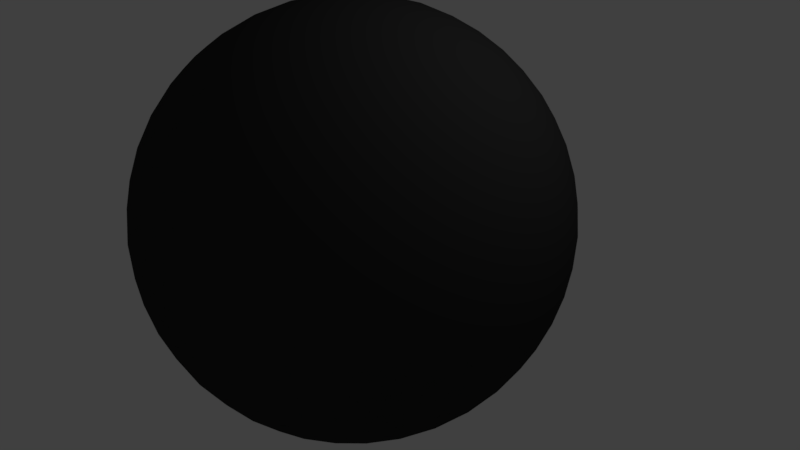 # Source: BowlingBall.blend  (saved by Blender 2.78.0; exported with 4.5.12 LTS)
import bpy
from mathutils import Matrix  # noqa: F401  (used for matrix-valued properties, if any)

bpy.ops.wm.read_factory_settings(use_empty=True)
scene = bpy.context.scene
scene.name = 'Scene'

# ---- collections
col_collection_1 = bpy.data.collections.new('Collection 1'); scene.collection.children.link(col_collection_1)

# ---- materials (node trees are filled in below, after node groups)
mat_bowling_ball = bpy.data.materials.new('Bowling Ball')
mat_bowling_ball.alpha_threshold = 0.0
mat_bowling_ball.use_transparent_shadow = False
mat_bowling_ball.diffuse_color = (0.0331, 0.0331, 0.0331, 1.0)
mat_bowling_ball.roughness = 0.5

# ---- material node trees

# ---- world
world_world = bpy.data.worlds.new('World'); scene.world = world_world
world_world.color = (0.05088, 0.05088, 0.05088)
world_world.use_sun_shadow = False
world_world.sun_shadow_jitter_overblur = 0.0
world_world.cycles.sampling_method = 'MANUAL'

# ---- cameras
cam_camera = bpy.data.cameras.new('Camera')
cam_camera.clip_end = 100.0
cam_camera.lens = 35.0
cam_camera.sensor_width = 32.0
cam_camera.sensor_height = 18.0
cam_camera.ortho_scale = 7.314
cam_camera.dof.focus_distance = 0.0
cam_camera.dof.aperture_fstop = 128.0

# ---- lights
light_lamp = bpy.data.lights.new('Lamp', 'POINT')
light_lamp.transmission_factor = 0.0
light_lamp.cutoff_distance = 30.0
light_lamp.energy = 100.0
light_lamp.shadow_buffer_clip_start = 1.001
light_lamp.shadow_soft_size = 0.1
light_lamp.shadow_maximum_resolution = 0.006
light_lamp.use_absolute_resolution = True

# ---- meshes
me_icosphere_001 = bpy.data.meshes.new('Icosphere.001')
me_icosphere_001.from_pydata([(0.1512, -1.184, 0.3701), (0.4729, -0.6815, -0.4955), (1.027, -0.6034, 0.3945), (0.3494, -0.5663, 1.197), (-0.6239, -0.6214, 0.8036), (-0.5476, -0.6926, -0.2427), (0.87, 0.2472, -0.2032), (0.7937, 0.3184, 0.843), (-0.2269, 0.3073, 1.096), (-0.7813, 0.2292, 0.2059), (-0.1034, 0.1921, -0.597), (0.09483, 0.8101, 0.2302), (0.9707, -0.7086, 0.3975), (0.8927, -0.8178, 0.3993), (0.7919, -0.9238, 0.3991), (0.6711, -1.018, 0.3967), (0.5375, -1.093, 0.3921), (0.4007, -1.144, 0.3856), (0.2699, -1.173, 0.378), (0.196, -1.184, 0.2594), (0.245, -1.166, 0.1357), (0.2959, -1.127, 0.004322), (0.3453, -1.064, -0.1264), (0.3894, -0.9805, -0.2471), (0.4257, -0.8836, -0.3504), (0.4533, -0.7815, -0.4331), (0.5701, -0.704, -0.4298), (0.6717, -0.7205, -0.3436), (0.7711, -0.7275, -0.2365), (0.8602, -0.7224, -0.1121), (0.9321, -0.7048, 0.022), (0.983, -0.6766, 0.1562), (1.014, -0.6415, 0.2821), (-0.4562, -0.7248, -0.3125), (-0.3437, -0.7518, -0.3805), (-0.2115, -0.7696, -0.4406), (-0.0655, -0.7749, -0.4866), (0.08491, -0.7663, -0.5141), (0.2295, -0.7455, -0.5225), (0.3602, -0.7159, -0.5148), (0.05992, -1.185, 0.2931), (-0.04154, -1.169, 0.2067), (-0.1487, -1.131, 0.1145), (-0.2546, -1.07, 0.02223), (-0.3517, -0.9886, -0.0635), (-0.434, -0.8929, -0.1374), (-0.4991, -0.7918, -0.1971), (0.3381, -0.6739, 1.147), (0.3217, -0.7865, 1.076), (0.2997, -0.8968, 0.9821), (0.2727, -0.9961, 0.8687), (0.2421, -1.076, 0.7419), (0.2103, -1.134, 0.611), (0.1795, -1.168, 0.4851), (0.9972, -0.6262, 0.5078), (0.9484, -0.6443, 0.6316), (0.8783, -0.6546, 0.7595), (0.7877, -0.6547, 0.883), (0.6814, -0.6438, 0.9927), (0.5677, -0.6234, 1.082), (0.4549, -0.5965, 1.15), (-0.5703, -0.7254, 0.7793), (-0.4983, -0.8329, 0.7439), (-0.4071, -0.9369, 0.6962), (-0.2995, -1.028, 0.6372), (-0.1819, -1.1, 0.5703), (-0.06297, -1.149, 0.5005), (0.04975, -1.176, 0.4326), (0.2347, -0.5988, 1.205), (0.104, -0.6284, 1.197), (-0.03799, -0.6516, 1.171), (-0.1829, -0.6652, 1.123), (-0.3207, -0.6676, 1.057), (-0.4426, -0.6594, 0.9762), (-0.5439, -0.643, 0.8896), (-0.6635, -0.6598, 0.6976), (-0.6945, -0.6949, 0.5718), (-0.7115, -0.7227, 0.4292), (-0.7102, -0.7395, 0.277), (-0.6894, -0.7434, 0.1253), (-0.6516, -0.7349, -0.01573), (-0.6024, -0.7168, -0.1393), (-0.04164, 0.1008, -0.6432), (0.06222, -0.002589, -0.6783), (0.1278, -0.08997, -0.6916), (0.1956, -0.2548, -0.6949), (0.2784, -0.3809, -0.6685), (0.3542, -0.4971, -0.622), (0.4194, -0.598, -0.562), (-0.533, -0.6083, -0.326), (-0.5055, -0.5065, -0.409), (-0.4626, -0.389, -0.4849), (-0.4043, -0.2614, -0.5462), (-0.3336, -0.132, -0.5878), (-0.256, -0.009653, -0.608), (-0.1777, 0.09935, -0.6095), (0.9407, 0.1627, -0.157), (1.006, 0.06185, -0.0974), (1.059, -0.05312, -0.02427), (1.094, -0.1765, 0.05972), (1.105, -0.3002, 0.1493), (1.095, -0.4158, 0.2383), (1.067, -0.5177, 0.3211), (0.5491, -0.5906, -0.5095), (0.6275, -0.4816, -0.5114), (0.7025, -0.3569, -0.4969), (0.7677, -0.2224, -0.4634), (0.8178, -0.08715, -0.412), (0.8505, 0.03992, -0.3473), (0.8668, 0.1523, -0.2757), (0.7791, 0.2341, 0.9264), (0.7515, 0.1323, 1.009), (0.7086, 0.01479, 1.085), (0.6503, -0.1128, 1.147), (0.5796, -0.2422, 1.188), (0.5021, -0.3645, 1.208), (0.4237, -0.4736, 1.21), (1.056, -0.5082, 0.4606), (1.073, -0.3958, 0.5321), (1.072, -0.2691, 0.6052), (1.049, -0.1347, 0.6747), (1.004, -0.0014, 0.7354), (0.9419, 0.1219, 0.7839), (0.8695, 0.2292, 0.8194), (-0.3031, 0.2164, 1.11), (-0.3815, 0.1074, 1.112), (-0.4565, -0.01731, 1.097), (-0.5217, -0.1518, 1.064), (-0.5718, -0.2871, 1.012), (-0.6044, -0.4141, 0.9477), (-0.6207, -0.5265, 0.8761), (0.2877, -0.475, 1.244), (0.2155, -0.3677, 1.279), (0.135, -0.247, 1.298), (0.05045, -0.1194, 1.295), (-0.03239, 0.006713, 1.269), (-0.1081, 0.1229, 1.222), (-0.1733, 0.2238, 1.162), (-0.8103, 0.134, 0.1398), (-0.8271, 0.02165, 0.06833), (-0.8258, -0.1051, -0.004781), (-0.8027, -0.2395, -0.07431), (-0.7579, -0.3728, -0.1351), (-0.6958, -0.4961, -0.1836), (-0.6234, -0.6034, -0.219), (-0.6946, -0.5369, 0.7574), (-0.7601, -0.436, 0.6978), (-0.8133, -0.3211, 0.6247), (-0.8476, -0.1977, 0.5407), (-0.859, -0.07402, 0.451), (-0.8485, 0.04165, 0.3621), (-0.8205, 0.1435, 0.2793), (0.0113, 0.2246, -0.6042), (0.142, 0.2542, -0.5969), (0.284, 0.2774, -0.5706), (0.429, 0.291, -0.5231), (0.5668, 0.2934, -0.4562), (0.6887, 0.2852, -0.3758), (0.7899, 0.2688, -0.2892), (0.9095, 0.2856, -0.09725), (0.9406, 0.3207, 0.02855), (0.9576, 0.3485, 0.1712), (0.9563, 0.3653, 0.3234), (0.9354, 0.3692, 0.475), (0.8977, 0.3607, 0.6161), (0.8485, 0.3426, 0.7397), (0.7022, 0.3506, 0.9129), (0.5897, 0.3776, 0.9809), (0.4575, 0.3954, 1.041), (0.3116, 0.4007, 1.087), (0.1611, 0.3921, 1.114), (0.01659, 0.3713, 1.123), (-0.1141, 0.3417, 1.115), (-0.3241, 0.3298, 1.03), (-0.4256, 0.3463, 0.944), (-0.525, 0.3533, 0.8369), (-0.6142, 0.3482, 0.7125), (-0.6861, 0.3306, 0.5784), (-0.737, 0.3024, 0.4442), (-0.7676, 0.2673, 0.3183), (-0.7511, 0.252, 0.09257), (-0.7023, 0.2701, -0.03117), (-0.6323, 0.2804, -0.1592), (-0.5416, 0.2805, -0.2826), (-0.4354, 0.2696, -0.3924), (-0.3216, 0.2492, -0.4821), (-0.2088, 0.2223, -0.5497), (0.1963, 0.8014, 0.1678), (0.309, 0.7748, 0.09992), (0.428, 0.7262, 0.03008), (0.5455, 0.6543, -0.03682), (0.6531, 0.5627, -0.09582), (0.7443, 0.4587, -0.1435), (0.8164, 0.3512, -0.1789), (-0.09204, 0.2997, -0.5464), (-0.07562, 0.4123, -0.4752), (-0.04806, 0.5419, -0.3583), (0.0015, 0.6946, -0.1515), (0.0357, 0.7593, -0.01065), (0.06653, 0.794, 0.1153), (0.1861, 0.8109, 0.3073), (0.2876, 0.7948, 0.3937), (0.3947, 0.7572, 0.4859), (0.5006, 0.6962, 0.5782), (0.5977, 0.6144, 0.6639), (0.68, 0.5187, 0.7378), (0.7451, 0.4176, 0.7975), (0.05007, 0.8094, 0.341), (0.001029, 0.7917, 0.4647), (-0.04988, 0.7523, 0.5961), (-0.09921, 0.6896, 0.7268), (-0.1433, 0.6063, 0.8475), (-0.1796, 0.5094, 0.9508), (-0.2073, 0.4073, 1.033), (-0.02385, 0.799, 0.2223), (-0.1546, 0.7698, 0.2148), (-0.2914, 0.7183, 0.2083), (-0.4251, 0.6437, 0.2037), (-0.5459, 0.5496, 0.2012), (-0.6467, 0.4436, 0.2011), (-0.7247, 0.3344, 0.2029), (-0.0615, 0.7751, 0.09988), (-0.09979, 0.7291, -0.03273), (-0.2006, 0.7347, 0.08669), (-0.1265, 0.6544, -0.1751), (-0.2438, 0.675, -0.04942), (-0.3425, 0.6695, 0.07755), (-0.1378, 0.5747, -0.2879), (-0.2798, 0.5898, -0.1837), (-0.3859, 0.5956, -0.05795), (-0.4761, 0.5809, 0.07384), (-0.1882, 0.4534, -0.4019), (-0.3051, 0.484, -0.3051), (-0.417, 0.4989, -0.1875), (-0.5146, 0.4955, -0.05695), (-0.5915, 0.4755, 0.07582), (-0.2022, 0.3365, -0.4873), (-0.3186, 0.367, -0.4055), (-0.4332, 0.3868, -0.3009), (-0.5365, 0.3924, -0.1785), (-0.621, 0.3836, -0.04722), (-0.6833, 0.3628, 0.08259), (-0.07902, 0.7915, 0.3402), (-0.219, 0.7518, 0.3385), (-0.1365, 0.7634, 0.4708), (-0.3613, 0.6871, 0.3357), (-0.282, 0.7106, 0.4737), (-0.1922, 0.7109, 0.6072), (-0.4949, 0.5985, 0.332), (-0.4246, 0.6317, 0.4722), (-0.3378, 0.644, 0.6116), (-0.2412, 0.6342, 0.7392), (-0.6099, 0.4927, 0.3276), (-0.5527, 0.5311, 0.4662), (-0.475, 0.553, 0.6078), (-0.3814, 0.5553, 0.7412), (-0.2801, 0.5391, 0.8571), (-0.7009, 0.3792, 0.3229), (-0.6578, 0.4179, 0.4564), (-0.593, 0.4452, 0.596), (-0.5085, 0.4571, 0.7318), (-0.4104, 0.4527, 0.8535), (-0.3074, 0.4346, 0.9546), (0.1445, 0.8041, 0.4306), (0.09772, 0.7767, 0.5656), (0.2495, 0.7784, 0.528), (0.04802, 0.7245, 0.7044), (0.2047, 0.7382, 0.6706), (0.3593, 0.7279, 0.6272), (-0.001044, 0.6478, 0.8364), (0.1554, 0.6719, 0.8111), (0.3152, 0.6736, 0.7715), (0.4659, 0.6529, 0.7207), (-0.04582, 0.5524, 0.9518), (0.1053, 0.5828, 0.9381), (0.2649, 0.5949, 0.9071), (0.4207, 0.5863, 0.86), (0.5613, 0.559, 0.8014), (-0.08379, 0.4473, 1.045), (0.05812, 0.4793, 1.043), (0.2121, 0.4979, 1.023), (0.3678, 0.4996, 0.9847), (0.5135, 0.4842, 0.9302), (0.6405, 0.4552, 0.8656), (0.3002, 0.7956, 0.2462), (0.4126, 0.7694, 0.3348), (0.424, 0.7588, 0.1792), (0.5266, 0.7187, 0.4291), (0.5437, 0.7196, 0.2691), (0.5499, 0.697, 0.11), (0.6332, 0.6438, 0.5226), (0.6588, 0.6548, 0.3647), (0.6707, 0.6437, 0.2009), (0.6681, 0.6112, 0.04388), (0.7245, 0.5501, 0.6082), (0.7596, 0.5677, 0.4585), (0.7801, 0.5667, 0.2968), (0.7832, 0.5457, 0.1352), (0.7699, 0.5077, -0.01425), (0.7962, 0.4467, 0.6811), (0.8398, 0.4663, 0.5437), (0.8696, 0.4721, 0.3904), (0.8812, 0.4612, 0.2308), (0.8738, 0.4346, 0.07689), (0.8504, 0.3961, -0.06144), (0.1729, 0.7777, 0.0418), (0.2906, 0.74, -0.03501), (0.1458, 0.7318, -0.09358), (0.4063, 0.6576, -0.1484), (0.3007, 0.659, -0.197), (0.1045, 0.6569, -0.2324), (0.4924, 0.5952, -0.1966), (0.2373, 0.5955, -0.3118), (0.06341, 0.5769, -0.3378), (0.6364, 0.4889, -0.2284), (0.4731, 0.5338, -0.2935), (0.3673, 0.5345, -0.3434), (0.2052, 0.4896, -0.4315), (0.05735, 0.4561, -0.4627), (0.7231, 0.3782, -0.2659), (0.607, 0.397, -0.3515), (0.4708, 0.4034, -0.4281), (0.3224, 0.395, -0.4881), (0.1726, 0.3724, -0.5272), (0.03221, 0.339, -0.5453), (-0.2934, 0.1232, -0.5544), (-0.3794, 0.00641, -0.5425), (-0.4141, 0.1435, -0.4758), (-0.4599, -0.1236, -0.5099), (-0.5036, 0.01967, -0.4512), (-0.5311, 0.1576, -0.3731), (-0.5276, -0.2585, -0.4558), (-0.5816, -0.1161, -0.4058), (-0.6182, 0.02827, -0.3356), (-0.6345, 0.1632, -0.2506), (-0.5776, -0.3883, -0.3844), (-0.6409, -0.2537, -0.3417), (-0.6878, -0.1103, -0.2801), (-0.7131, 0.03115, -0.2031), (-0.7166, 0.1601, -0.1176), (-0.6087, -0.5047, -0.3029), (-0.6784, -0.3828, -0.265), (-0.7344, -0.2472, -0.2109), (-0.77, -0.1066, -0.1425), (-0.7827, 0.02851, -0.06486), (-0.7745, 0.1495, 0.01546), (-0.8029, 0.176, 0.4043), (-0.8237, 0.06684, 0.4982), (-0.7647, 0.205, 0.5416), (-0.8238, -0.05644, 0.5943), (-0.7748, 0.08877, 0.6434), (-0.7026, 0.2268, 0.6835), (-0.7998, -0.1862, 0.6855), (-0.7623, -0.04071, 0.7416), (-0.7001, 0.1047, 0.7873), (-0.6181, 0.2388, 0.8192), (-0.7535, -0.3127, 0.7649), (-0.7262, -0.1741, 0.8281), (-0.6755, -0.02848, 0.8809), (-0.6035, 0.1129, 0.9184), (-0.5173, 0.2398, 0.9387), (-0.6912, -0.4277, 0.8285), (-0.671, -0.3011, 0.8972), (-0.6307, -0.1623, 0.957), (-0.5701, -0.0207, 1.002), (-0.4939, 0.1133, 1.028), (-0.4094, 0.2314, 1.036), (-0.04765, 0.2519, 1.182), (0.02992, 0.143, 1.24), (0.09599, 0.2746, 1.187), (0.1154, 0.01813, 1.279), (0.184, 0.1575, 1.237), (0.2509, 0.288, 1.171), (0.2033, -0.1151, 1.294), (0.275, 0.02536, 1.265), (0.3446, 0.1639, 1.21), (0.4066, 0.2897, 1.132), (0.2871, -0.2468, 1.285), (0.3621, -0.1124, 1.268), (0.4349, 0.0271, 1.226), (0.4993, 0.161, 1.159), (0.5513, 0.2795, 1.074), (0.3614, -0.3681, 1.254), (0.4389, -0.2452, 1.247), (0.5146, -0.1117, 1.217), (0.5824, 0.02322, 1.163), (0.6371, 0.1496, 1.089), (0.6767, 0.2598, 1.003), (0.9286, 0.246, 0.7045), (1.002, 0.1296, 0.6571), (0.9784, 0.2561, 0.5682), (1.06, -0.002947, 0.5977), (1.048, 0.1309, 0.5093), (1.012, 0.2565, 0.4154), (1.095, -0.1435, 0.5293), (1.097, -0.009175, 0.4418), (1.072, 0.124, 0.3482), (1.023, 0.2456, 0.2558), (1.106, -0.2817, 0.4569), (1.12, -0.154, 0.3707), (1.109, -0.02033, 0.278), (1.071, 0.1089, 0.1859), (1.013, 0.2243, 0.1013), (1.094, -0.4083, 0.3861), (1.117, -0.2923, 0.3013), (1.119, -0.1653, 0.2102), (1.095, -0.03554, 0.119), (1.047, 0.08723, 0.03461), (0.9828, 0.1955, -0.03813), (0.7767, 0.1664, -0.3689), (0.7489, 0.0452, -0.4443), (0.6632, 0.1751, -0.4594), (0.7043, -0.09054, -0.5078), (0.6228, 0.0457, -0.5341), (0.5285, 0.1759, -0.5388), (0.6437, -0.2322, -0.5524), (0.5674, -0.09659, -0.5911), (0.4771, 0.0402, -0.607), (0.38, 0.1675, -0.5988), (0.5717, -0.3692, -0.5747), (0.5001, -0.2413, -0.6244), (0.415, -0.1052, -0.6527), (0.2836, 0.02411, -0.6606), (0.2133, 0.1116, -0.6459), (0.4949, -0.4927, -0.5763), (0.427, -0.3774, -0.6333), (0.3468, -0.249, -0.6725), (0.2356, -0.08154, -0.6842), (0.1071, 0.09909, -0.6549), (-0.8484, 0.03407, 0.2143), (-0.8601, -0.09247, 0.1435), (-0.8714, -0.08188, 0.2991), (-0.8494, -0.2307, 0.07108), (-0.8739, -0.2202, 0.2297), (-0.8727, -0.2089, 0.3902), (-0.8138, -0.3713, 0.002668), (-0.8508, -0.365, 0.1585), (-0.8627, -0.3539, 0.3224), (-0.8487, -0.3387, 0.4814), (-0.7558, -0.5038, -0.05668), (-0.8017, -0.5051, 0.09112), (-0.8261, -0.4982, 0.2521), (-0.8253, -0.4831, 0.4144), (-0.8012, -0.4614, 0.5658), (-0.6826, -0.6202, -0.1041), (-0.7324, -0.6303, 0.03222), (-0.7658, -0.6307, 0.185), (-0.7774, -0.6198, 0.3445), (-0.7665, -0.5985, 0.4991), (-0.7367, -0.5697, 0.6385), (-0.2489, 0.1185, 1.177), (-0.3257, -0.005005, 1.175), (-0.1809, 0.003195, 1.234), (-0.3977, -0.142, 1.153), (-0.2541, -0.1329, 1.225), (-0.1007, -0.1252, 1.273), (-0.4582, -0.2837, 1.108), (-0.3213, -0.2776, 1.191), (-0.1689, -0.269, 1.253), (-0.01285, -0.2584, 1.288), (-0.5029, -0.4194, 1.045), (-0.3768, -0.4199, 1.134), (-0.2311, -0.4144, 1.207), (-0.07599, -0.4029, 1.256), (0.07623, -0.3866, 1.279), (-0.5307, -0.5406, 0.9693), (-0.4172, -0.5493, 1.06), (-0.2824, -0.5501, 1.139), (-0.134, -0.5417, 1.199), (0.01717, -0.5247, 1.236), (0.1602, -0.5015, 1.249), (0.8547, 0.1305, 0.9033), (0.8236, 0.01414, 0.9848), (0.9244, 0.008613, 0.8654), (0.7736, -0.1157, 1.056), (0.8869, -0.1205, 0.9421), (0.9804, -0.127, 0.8113), (0.7059, -0.2506, 1.11), (0.8276, -0.2581, 1.006), (0.9338, -0.2639, 0.8805), (1.016, -0.2676, 0.7429), (0.6254, -0.3806, 1.143), (0.7496, -0.3939, 1.052), (0.8642, -0.4025, 0.936), (0.9591, -0.4053, 0.8035), (1.029, -0.4027, 0.6652), (0.5394, -0.4974, 1.155), (0.6602, -0.5177, 1.076), (0.7772, -0.5318, 0.9735), (0.8806, -0.5374, 0.851), (0.9626, -0.5343, 0.7179), (1.021, -0.5237, 0.5849), (0.9373, 0.05352, -0.2281), (0.9996, -0.0615, -0.1645), (0.9171, -0.07311, -0.2969), (1.046, -0.188, -0.08512), (0.9722, -0.2001, -0.2277), (0.8767, -0.2119, -0.3566), (1.07, -0.3178, 0.006038), (1.008, -0.3335, -0.1412), (0.9215, -0.3457, -0.2806), (0.8161, -0.3535, -0.4012), (1.07, -0.441, 0.1022), (1.021, -0.463, -0.04298), (0.9461, -0.4789, -0.187), (0.8495, -0.4871, -0.318), (0.7399, -0.4875, -0.4273), (1.049, -0.5502, 0.1961), (1.011, -0.5792, 0.05875), (0.9487, -0.601, -0.08311), (0.8641, -0.613, -0.2188), (0.7633, -0.614, -0.3384), (0.6554, -0.6056, -0.4356), (-0.1154, -0.006109, -0.654), (-0.04102, -0.1274, -0.6845), (-0.1928, -0.129, -0.6468), (0.04271, -0.2591, -0.694), (-0.116, -0.2618, -0.6679), (-0.2686, -0.2625, -0.6168), (0.1306, -0.3923, -0.6785), (-0.029, -0.3996, -0.6651), (-0.1888, -0.4013, -0.6255), (-0.3363, -0.3974, -0.5628), (0.2161, -0.5172, -0.6392), (0.06206, -0.5317, -0.6366), (-0.09856, -0.5381, -0.6096), (-0.2533, -0.5352, -0.5584), (-0.391, -0.5238, -0.4887), (0.2937, -0.6261, -0.5819), (0.1501, -0.6488, -0.5865), (-0.004895, -0.6622, -0.5704), (-0.1605, -0.6639, -0.5318), (-0.3053, -0.6537, -0.4736), (-0.4306, -0.634, -0.4025), (-0.5502, -0.8209, -0.08076), (-0.4784, -0.9243, -0.007818), (-0.5937, -0.8405, 0.05665), (-0.3871, -1.018, 0.07782), (-0.5136, -0.9419, 0.1419), (-0.6235, -0.8463, 0.21), (-0.2805, -1.093, 0.1713), (-0.4127, -1.029, 0.2357), (-0.5341, -0.9409, 0.3036), (-0.6352, -0.8354, 0.3696), (-0.1666, -1.144, 0.2656), (-0.2976, -1.094, 0.3312), (-0.4247, -1.018, 0.3995), (-0.5371, -0.9199, 0.4652), (-0.6278, -0.8088, 0.5235), (-0.05419, -1.17, 0.3542), (-0.1779, -1.133, 0.4212), (-0.3038, -1.071, 0.4904), (-0.422, -0.9854, 0.5565), (-0.5238, -0.8819, 0.6146), (-0.6044, -0.7703, 0.6618), (-0.477, -0.7524, 0.8662), (-0.3904, -0.8631, 0.8288), (-0.3609, -0.7712, 0.9519), (-0.2852, -0.9661, 0.7761), (-0.2599, -0.8808, 0.9102), (-0.2248, -0.7776, 1.028), (-0.167, -1.052, 0.71), (-0.1437, -0.9783, 0.8505), (-0.1127, -0.8815, 0.9801), (-0.0763, -0.7692, 1.089), (-0.04453, -1.114, 0.6354), (-0.02041, -1.055, 0.7762), (0.008704, -0.9697, 0.9122), (0.04085, -0.8638, 1.032), (0.07341, -0.7466, 1.128), (0.07315, -1.152, 0.5586), (0.1002, -1.106, 0.694), (0.1299, -1.035, 0.8301), (0.1601, -0.9409, 0.9563), (0.1887, -0.8303, 1.063), (0.2138, -0.7132, 1.146), (0.4482, -0.7107, 1.088), (0.4343, -0.8276, 1.002), (0.5646, -0.7412, 1.006), (0.412, -0.9381, 0.8939), (0.5511, -0.8582, 0.9054), (0.6792, -0.761, 0.9013), (0.3817, -1.032, 0.7677), (0.5258, -0.964, 0.7841), (0.663, -0.8731, 0.7879), (0.7826, -0.7666, 0.7789), (0.3458, -1.103, 0.6331), (0.4899, -1.049, 0.6498), (0.632, -0.9698, 0.6583), (0.7606, -0.8697, 0.6573), (0.8671, -0.7578, 0.6476), (0.3075, -1.149, 0.5005), (0.4467, -1.109, 0.5137), (0.5885, -1.044, 0.5228), (0.7221, -0.9551, 0.5265), (0.8376, -0.8497, 0.5246), (0.9294, -0.737, 0.5178), (-0.3945, -0.8294, -0.2652), (-0.2674, -0.8584, -0.3298), (-0.3153, -0.9332, -0.201), (-0.1217, -0.8738, -0.3843), (-0.1746, -0.9605, -0.2596), (-0.2198, -1.027, -0.1203), (0.03394, -0.8721, -0.4229), (-0.01882, -0.9691, -0.3067), (-0.0692, -1.048, -0.1712), (-0.1132, -1.102, -0.02685), (0.1879, -0.8535, -0.4426), (0.1407, -0.957, -0.3377), (0.09061, -1.046, -0.2107), (0.04133, -1.112, -0.07021), (-0.003461, -1.153, 0.07239), (0.3298, -0.8215, -0.4446), (0.2919, -0.9266, -0.3515), (0.2471, -1.022, -0.236), (0.198, -1.099, -0.104), (0.1483, -1.151, 0.03478), (0.1015, -1.178, 0.1698), (0.9469, -0.7534, 0.2775), (0.856, -0.8669, 0.2728), (0.9038, -0.7921, 0.144), (0.7409, -0.9727, 0.2684), (0.7988, -0.9053, 0.1342), (0.8391, -0.8194, 0.004334), (0.6073, -1.061, 0.2647), (0.6707, -1.006, 0.1282), (0.721, -0.9272, -0.007395), (0.7545, -0.8313, -0.1314), (0.465, -1.126, 0.2619), (0.528, -1.085, 0.1267), (0.5838, -1.018, -0.01121), (0.6274, -0.9294, -0.1408), (0.6564, -0.8269, -0.2531), (0.3251, -1.166, 0.2602), (0.3826, -1.138, 0.1295), (0.4382, -1.085, -0.00681), (0.4873, -1.008, -0.1388), (0.5261, -0.9133, -0.2567), (0.5534, -0.8088, -0.3542), (0.413, 0.6777, -0.1096), (0.2665, 0.6805, -0.1758), (0.506, 0.5066, -0.3098), (0.3587, 0.5073, -0.3797), (0.5313, 0.5919, -0.1757), (0.2801, 0.5978, -0.2947), (0.3798, 0.6602, -0.1586), (0.3512, 0.6631, -0.1682), (0.3254, 0.6609, -0.1837), (0.4486, 0.5327, -0.308), (0.4227, 0.5303, -0.324), (0.394, 0.5331, -0.3338), (0.4291, 0.6439, -0.1584), (0.454, 0.629, -0.1677), (0.4735, 0.6117, -0.1832), (0.2931, 0.6456, -0.2211), (0.2837, 0.6312, -0.2463), (0.2825, 0.614, -0.2714), (0.4906, 0.5798, -0.2206), (0.4895, 0.5627, -0.2456), (0.4805, 0.5482, -0.2705), (0.2993, 0.5821, -0.3091), (0.3192, 0.5644, -0.3249), (0.3444, 0.5494, -0.3343), (0.3205, 0.6654, -0.1785), (0.3071, 0.655, -0.2009), (0.3945, 0.5276, -0.3403), (0.3688, 0.5395, -0.3367), (0.4801, 0.6124, -0.1778), (0.4849, 0.5957, -0.2005), (0.2742, 0.6149, -0.273), (0.288, 0.5982, -0.2915), (0.4877, 0.544, -0.272), (0.467, 0.5388, -0.2904), (0.3409, 0.5452, -0.3408), (0.4051, 0.6537, -0.1559), (0.379, 0.6647, -0.1514), (0.3482, 0.6678, -0.1617), (0.4532, 0.5272, -0.3126), (0.4254, 0.5246, -0.3297), (0.4324, 0.647, -0.1512), (0.4591, 0.631, -0.1612), (0.2856, 0.6489, -0.2188), (0.2755, 0.6334, -0.2459), (0.4985, 0.5779, -0.2183), (0.4974, 0.5595, -0.2452), (0.2924, 0.5804, -0.3137), (0.3137, 0.5614, -0.3307), (0.4162, 0.3912, -0.05779), (0.3211, 0.3996, -0.1074), (0.2193, 0.3937, -0.1488), (0.3364, 0.4492, -0.01316), (0.2384, 0.4505, -0.05823), (0.3983, 0.3344, -0.1477), (0.3002, 0.335, -0.194), (0.2567, 0.4564, -0.04106), (0.3253, 0.3286, -0.1911), (0.4048, 0.4072, -0.0405), (0.2138, 0.4096, -0.1287), (0.4118, 0.3438, -0.1278), (0.2758, 0.3449, -0.1916), (0.3111, 0.4557, -0.01593), (0.2825, 0.4587, -0.02552), (0.3799, 0.3282, -0.1654), (0.354, 0.3258, -0.1813), (0.3605, 0.4394, -0.01569), (0.3853, 0.4246, -0.02503), (0.2244, 0.4411, -0.07838), (0.2151, 0.4267, -0.1036), (0.4219, 0.3753, -0.07787), (0.4208, 0.3582, -0.1029), (0.2307, 0.3776, -0.1664), (0.2505, 0.36, -0.1822), (-0.075, 0.5436, -0.3488), (-0.1027, 0.5504, -0.3319), (-0.1247, 0.5618, -0.3098), (-0.03031, 0.6829, -0.1623), (-0.06259, 0.6755, -0.1644), (-0.0921, 0.6635, -0.1737), (-0.1312, 0.6336, -0.206), (-0.1433, 0.6123, -0.2332), (-0.1448, 0.5911, -0.2629), (0.04192, 0.5636, -0.3511), (0.01239, 0.5516, -0.3605), (-0.01987, 0.5442, -0.3625), (0.02482, 0.6835, -0.176), (0.05253, 0.6768, -0.193), (0.07454, 0.6653, -0.215), (0.09466, 0.636, -0.2619), (0.09314, 0.6149, -0.2918), (0.08102, 0.5935, -0.3189), (-0.05126, 0.5302, -0.3717), (0.0015, 0.6946, -0.1515), (-0.1265, 0.6544, -0.1751), (-0.1543, 0.5679, -0.2909), (0.1045, 0.6569, -0.2324), (0.07677, 0.5704, -0.3481), (-0.08235, 0.5321, -0.3608), (-0.114, 0.5398, -0.3414), (-0.1392, 0.5529, -0.3162), (-0.03106, 0.692, -0.1467), (-0.06793, 0.6835, -0.1491), (-0.1017, 0.6698, -0.1597), (-0.1468, 0.6353, -0.197), (-0.1607, 0.6109, -0.228), (-0.1624, 0.5867, -0.262), (0.0519, 0.555, -0.3635), (0.01817, 0.5413, -0.3742), (-0.0187, 0.5328, -0.3765), (0.03259, 0.6927, -0.1625), (0.06426, 0.685, -0.1818), (0.0894, 0.6719, -0.2071), (0.1127, 0.6381, -0.2613), (0.1109, 0.6139, -0.2953), (0.09708, 0.5895, -0.3263), (-0.1392, 0.5529, -0.3162), (-0.1543, 0.5679, -0.2909), (-0.1017, 0.6698, -0.1597), (-0.1136, 0.6501, -0.187), (-0.1624, 0.5867, -0.262), (-0.0187, 0.5328, -0.3765), (-0.05126, 0.5302, -0.3717), (0.0894, 0.6719, -0.2071), (0.0876, 0.6523, -0.2369), (0.09708, 0.5895, -0.3263), (0.07677, 0.5704, -0.3481), (-0.08235, 0.5321, -0.3608), (-0.114, 0.5398, -0.3414), (-0.002103, 0.6851, -0.1665), (-0.03106, 0.692, -0.1467), (-0.06793, 0.6835, -0.1491), (-0.1468, 0.6353, -0.197), (-0.1607, 0.6109, -0.228), (0.0519, 0.555, -0.3635), (0.01817, 0.5413, -0.3742), (0.03259, 0.6927, -0.1625), (0.06426, 0.685, -0.1818), (0.1127, 0.6381, -0.2613), (0.1109, 0.6139, -0.2953), (0.02118, 0.1676, -0.09528), (0.04261, 0.2476, -0.005274), (0.06714, 0.3109, 0.09652), (-0.04434, 0.2758, 0.076), (-0.06853, 0.2004, -0.02493), (0.1568, 0.278, 0.02615), (0.1327, 0.2026, -0.07478), (-0.05548, 0.1875, -0.04684), (-0.02286, 0.2892, 0.08929), (-0.07561, 0.2168, 0.0001055), (0.04937, 0.1699, -0.09949), (0.1438, 0.291, 0.048), (0.1503, 0.2192, -0.05586), (-0.005763, 0.1693, -0.08583), (-0.03349, 0.1761, -0.06894), (0.03893, 0.3086, 0.1007), (0.00665, 0.3013, 0.09857), (-0.06197, 0.2593, 0.05702), (-0.0741, 0.238, 0.02984), (0.1112, 0.1893, -0.08813), (0.08163, 0.1774, -0.09746), (0.09406, 0.3092, 0.087), (0.1218, 0.3025, 0.07005), (0.1639, 0.2618, 0.001063), (0.1624, 0.2406, -0.02875), (0.0671, -0.02365, -0.6822), (0.0775, -0.04582, -0.6861), (0.09288, -0.06559, -0.689), (0.1107, -0.08047, -0.6908), (0.2784, 0.04487, -0.6566), (0.2675, 0.06721, -0.6526), (0.2511, 0.08733, -0.6492), (0.2319, 0.1023, -0.647), (0.2844, 0.002143, -0.665), (0.2797, -0.02329, -0.6704), (0.2683, -0.04807, -0.676), (0.2524, -0.06802, -0.6807), (0.1947, 0.1171, -0.646), (0.1721, 0.1195, -0.647), (0.1479, 0.1169, -0.6489), (0.1253, 0.1095, -0.6517), (0.2178, -0.09101, -0.6871), (0.1953, -0.09775, -0.6898), (0.1707, -0.0997, -0.6914), (0.1473, -0.09657, -0.6919), (0.09155, 0.08578, -0.6586), (0.07684, 0.06666, -0.6635), (0.06625, 0.04316, -0.6689), (0.06163, 0.01883, -0.674), (0.09586, -0.1017, -0.6938), (0.1172, -0.1136, -0.6949), (0.2457, 0.1233, -0.6399), (0.2226, 0.1348, -0.6387), (0.271, -0.08635, -0.6814), (0.2502, -0.1031, -0.6859), (0.1143, 0.1324, -0.6456), (0.09165, 0.1195, -0.6496), (0.1414, -0.1218, -0.6953), (0.03559, 0.02073, -0.6731), (0.03633, -0.005879, -0.6785), (0.04238, -0.03202, -0.6833), (0.05514, -0.05923, -0.6879), (0.074, -0.08348, -0.6916), (0.3092, 0.02701, -0.6568), (0.3028, 0.05284, -0.6517), (0.2894, 0.08022, -0.6467), (0.2693, 0.1049, -0.6426), (0.3103, -0.0002916, -0.6622), (0.3045, -0.03152, -0.6687), (0.2905, -0.06188, -0.6755), (0.1994, 0.1417, -0.6387), (0.1716, 0.1446, -0.6397), (0.1419, 0.1415, -0.6421), (0.228, -0.115, -0.6894), (0.2004, -0.1232, -0.6925), (0.1701, -0.1256, -0.6946), (0.0723, 0.1029, -0.6542), (0.05425, 0.07936, -0.66), (0.04127, 0.05056, -0.6667), (0.1868, -0.2656, 0.2235), (0.1209, -0.1717, 0.2291), (0.05821, -0.08499, 0.2528), (0.2347, -0.16, 0.2471), (0.1644, -0.07249, 0.2617), (0.07889, -0.2741, 0.2161), (0.01335, -0.1867, 0.2294), (0.0618, -0.2646, 0.2169), (0.183, -0.08177, 0.2607), (0.2035, -0.2521, 0.227), (0.07645, -0.07456, 0.256), (0.09838, -0.2807, 0.2158), (0.01275, -0.1653, 0.2336), (0.01823, -0.2077, 0.2254), (0.02863, -0.2299, 0.2216), (0.04401, -0.2497, 0.2186), (0.2295, -0.1392, 0.2511), (0.2186, -0.1169, 0.2551), (0.2022, -0.09675, 0.2585), (0.2356, -0.1819, 0.2427), (0.2308, -0.2074, 0.2373), (0.2195, -0.2322, 0.2317), (0.1458, -0.06696, 0.2617), (0.1232, -0.06461, 0.2607), (0.099, -0.06714, 0.2587), (0.1689, -0.2751, 0.2205), (0.1465, -0.2818, 0.2179), (0.1218, -0.2838, 0.2163), (0.04267, -0.0983, 0.2491), (0.02797, -0.1174, 0.2442), (0.01738, -0.1409, 0.2388)], [], [(0, 19, 18), (1, 25, 39), (0, 18, 53), (0, 53, 67), (0, 67, 40), (1, 39, 88), (2, 32, 102), (3, 60, 116), (4, 74, 130), (5, 81, 144), (1, 88, 103), (2, 102, 117), (3, 116, 131), (4, 130, 145), (5, 144, 89), (6, 158, 193), (7, 165, 206), (8, 172, 213), (9, 179, 220), (10, 186, 194), (199, 214, 11), (198, 221, 199), (197, 222, 198), (720, 719, 796, 787), (762, 727, 801, 783), (195, 231, 760), (194, 236, 195), (199, 221, 214), (221, 215, 214), (198, 222, 221), (222, 223, 221), (221, 223, 215), (223, 216, 215), (197, 768, 769, 756, 224, 222), (224, 225, 222), (222, 225, 223), (225, 226, 223), (223, 226, 216), (226, 217, 216), (196, 712, 791, 778), (755, 228, 224, 770, 771, 758), (224, 228, 225), (228, 229, 225), (225, 229, 226), (229, 230, 226), (226, 230, 217), (230, 218, 217), (760, 231, 755, 754, 766, 765), (231, 232, 755), (755, 232, 228), (232, 233, 228), (228, 233, 229), (233, 234, 229), (229, 234, 230), (234, 235, 230), (230, 235, 218), (235, 219, 218), (195, 236, 231), (236, 237, 231), (231, 237, 232), (237, 238, 232), (232, 238, 233), (238, 239, 233), (233, 239, 234), (239, 240, 234), (234, 240, 235), (240, 241, 235), (235, 241, 219), (241, 220, 219), (194, 186, 236), (186, 185, 236), (236, 185, 237), (185, 184, 237), (237, 184, 238), (184, 183, 238), (238, 183, 239), (183, 182, 239), (239, 182, 240), (182, 181, 240), (240, 181, 241), (181, 180, 241), (241, 180, 220), (180, 9, 220), (214, 207, 11), (215, 242, 214), (216, 243, 215), (217, 245, 216), (218, 248, 217), (219, 252, 218), (220, 257, 219), (214, 242, 207), (242, 208, 207), (215, 243, 242), (243, 244, 242), (242, 244, 208), (244, 209, 208), (216, 245, 243), (245, 246, 243), (243, 246, 244), (246, 247, 244), (244, 247, 209), (247, 210, 209), (217, 248, 245), (248, 249, 245), (245, 249, 246), (249, 250, 246), (246, 250, 247), (250, 251, 247), (247, 251, 210), (251, 211, 210), (218, 252, 248), (252, 253, 248), (248, 253, 249), (253, 254, 249), (249, 254, 250), (254, 255, 250), (250, 255, 251), (255, 256, 251), (251, 256, 211), (256, 212, 211), (219, 257, 252), (257, 258, 252), (252, 258, 253), (258, 259, 253), (253, 259, 254), (259, 260, 254), (254, 260, 255), (260, 261, 255), (255, 261, 256), (261, 262, 256), (256, 262, 212), (262, 213, 212), (220, 179, 257), (179, 178, 257), (257, 178, 258), (178, 177, 258), (258, 177, 259), (177, 176, 259), (259, 176, 260), (176, 175, 260), (260, 175, 261), (175, 174, 261), (261, 174, 262), (174, 173, 262), (262, 173, 213), (173, 8, 213), (207, 200, 11), (208, 263, 207), (209, 264, 208), (210, 266, 209), (211, 269, 210), (212, 273, 211), (213, 278, 212), (207, 263, 200), (263, 201, 200), (208, 264, 263), (264, 265, 263), (263, 265, 201), (265, 202, 201), (209, 266, 264), (266, 267, 264), (264, 267, 265), (267, 268, 265), (265, 268, 202), (268, 203, 202), (210, 269, 266), (269, 270, 266), (266, 270, 267), (270, 271, 267), (267, 271, 268), (271, 272, 268), (268, 272, 203), (272, 204, 203), (211, 273, 269), (273, 274, 269), (269, 274, 270), (274, 275, 270), (270, 275, 271), (275, 276, 271), (271, 276, 272), (276, 277, 272), (272, 277, 204), (277, 205, 204), (212, 278, 273), (278, 279, 273), (273, 279, 274), (279, 280, 274), (274, 280, 275), (280, 281, 275), (275, 281, 276), (281, 282, 276), (276, 282, 277), (282, 283, 277), (277, 283, 205), (283, 206, 205), (213, 172, 278), (172, 171, 278), (278, 171, 279), (171, 170, 279), (279, 170, 280), (170, 169, 280), (280, 169, 281), (169, 168, 281), (281, 168, 282), (168, 167, 282), (282, 167, 283), (167, 166, 283), (283, 166, 206), (166, 7, 206), (200, 187, 11), (201, 284, 200), (202, 285, 201), (203, 287, 202), (204, 290, 203), (205, 294, 204), (206, 299, 205), (200, 284, 187), (284, 188, 187), (201, 285, 284), (285, 286, 284), (284, 286, 188), (286, 189, 188), (202, 287, 285), (287, 288, 285), (285, 288, 286), (288, 289, 286), (286, 289, 189), (289, 190, 189), (203, 290, 287), (290, 291, 287), (287, 291, 288), (291, 292, 288), (288, 292, 289), (292, 293, 289), (289, 293, 190), (293, 191, 190), (204, 294, 290), (294, 295, 290), (290, 295, 291), (295, 296, 291), (291, 296, 292), (296, 297, 292), (292, 297, 293), (297, 298, 293), (293, 298, 191), (298, 192, 191), (205, 299, 294), (299, 300, 294), (294, 300, 295), (300, 301, 295), (295, 301, 296), (301, 302, 296), (296, 302, 297), (302, 303, 297), (297, 303, 298), (303, 304, 298), (298, 304, 192), (304, 193, 192), (206, 165, 299), (165, 164, 299), (299, 164, 300), (164, 163, 300), (300, 163, 301), (163, 162, 301), (301, 162, 302), (162, 161, 302), (302, 161, 303), (161, 160, 303), (303, 160, 304), (160, 159, 304), (304, 159, 193), (159, 6, 193), (187, 199, 11), (188, 305, 187), (189, 306, 188), (190, 639, 189), (191, 643, 190), (192, 314, 191), (193, 319, 192), (187, 305, 199), (305, 198, 199), (188, 306, 305), (306, 307, 305), (305, 307, 198), (307, 197, 198), (189, 639, 306), (639, 640, 306), (306, 640, 307), (640, 310, 307), (307, 310, 761, 775, 774, 197), (719, 718, 795, 796), (190, 643, 639), (662, 661, 711, 699), (647, 646, 701, 694), (654, 664, 691, 706), (640, 312, 310), (312, 764, 763, 777, 776, 310), (725, 726, 789, 800), (729, 313, 784, 790), (191, 314, 643), (314, 641, 643), (664, 647, 694, 691), (661, 660, 710, 711), (646, 645, 700, 701), (642, 317, 312), (312, 317, 764), (317, 318, 764), (764, 318, 760, 759, 773, 772), (318, 195, 760), (192, 319, 314), (319, 320, 314), (314, 320, 641), (320, 321, 641), (641, 321, 642), (321, 322, 642), (642, 322, 317), (322, 323, 317), (317, 323, 318), (323, 324, 318), (318, 324, 195), (324, 194, 195), (193, 158, 319), (158, 157, 319), (319, 157, 320), (157, 156, 320), (320, 156, 321), (156, 155, 321), (321, 155, 322), (155, 154, 322), (322, 154, 323), (154, 153, 323), (323, 153, 324), (153, 152, 324), (324, 152, 194), (152, 10, 194), (95, 186, 10), (94, 325, 95), (93, 326, 94), (92, 328, 93), (91, 331, 92), (90, 335, 91), (89, 340, 90), (95, 325, 186), (325, 185, 186), (94, 326, 325), (326, 327, 325), (325, 327, 185), (327, 184, 185), (93, 328, 326), (328, 329, 326), (326, 329, 327), (329, 330, 327), (327, 330, 184), (330, 183, 184), (92, 331, 328), (331, 332, 328), (328, 332, 329), (332, 333, 329), (329, 333, 330), (333, 334, 330), (330, 334, 183), (334, 182, 183), (91, 335, 331), (335, 336, 331), (331, 336, 332), (336, 337, 332), (332, 337, 333), (337, 338, 333), (333, 338, 334), (338, 339, 334), (334, 339, 182), (339, 181, 182), (90, 340, 335), (340, 341, 335), (335, 341, 336), (341, 342, 336), (336, 342, 337), (342, 343, 337), (337, 343, 338), (343, 344, 338), (338, 344, 339), (344, 345, 339), (339, 345, 181), (345, 180, 181), (89, 144, 340), (144, 143, 340), (340, 143, 341), (143, 142, 341), (341, 142, 342), (142, 141, 342), (342, 141, 343), (141, 140, 343), (343, 140, 344), (140, 139, 344), (344, 139, 345), (139, 138, 345), (345, 138, 180), (138, 9, 180), (151, 179, 9), (150, 346, 151), (149, 347, 150), (148, 349, 149), (147, 352, 148), (146, 356, 147), (145, 361, 146), (151, 346, 179), (346, 178, 179), (150, 347, 346), (347, 348, 346), (346, 348, 178), (348, 177, 178), (149, 349, 347), (349, 350, 347), (347, 350, 348), (350, 351, 348), (348, 351, 177), (351, 176, 177), (148, 352, 349), (352, 353, 349), (349, 353, 350), (353, 354, 350), (350, 354, 351), (354, 355, 351), (351, 355, 176), (355, 175, 176), (147, 356, 352), (356, 357, 352), (352, 357, 353), (357, 358, 353), (353, 358, 354), (358, 359, 354), (354, 359, 355), (359, 360, 355), (355, 360, 175), (360, 174, 175), (146, 361, 356), (361, 362, 356), (356, 362, 357), (362, 363, 357), (357, 363, 358), (363, 364, 358), (358, 364, 359), (364, 365, 359), (359, 365, 360), (365, 366, 360), (360, 366, 174), (366, 173, 174), (145, 130, 361), (130, 129, 361), (361, 129, 362), (129, 128, 362), (362, 128, 363), (128, 127, 363), (363, 127, 364), (127, 126, 364), (364, 126, 365), (126, 125, 365), (365, 125, 366), (125, 124, 366), (366, 124, 173), (124, 8, 173), (137, 172, 8), (136, 367, 137), (135, 368, 136), (134, 370, 135), (133, 373, 134), (132, 377, 133), (131, 382, 132), (137, 367, 172), (367, 171, 172), (136, 368, 367), (368, 369, 367), (367, 369, 171), (369, 170, 171), (135, 370, 368), (370, 371, 368), (368, 371, 369), (371, 372, 369), (369, 372, 170), (372, 169, 170), (134, 373, 370), (373, 374, 370), (370, 374, 371), (374, 375, 371), (371, 375, 372), (375, 376, 372), (372, 376, 169), (376, 168, 169), (133, 377, 373), (377, 378, 373), (373, 378, 374), (378, 379, 374), (374, 379, 375), (379, 380, 375), (375, 380, 376), (380, 381, 376), (376, 381, 168), (381, 167, 168), (132, 382, 377), (382, 383, 377), (377, 383, 378), (383, 384, 378), (378, 384, 379), (384, 385, 379), (379, 385, 380), (385, 386, 380), (380, 386, 381), (386, 387, 381), (381, 387, 167), (387, 166, 167), (131, 116, 382), (116, 115, 382), (382, 115, 383), (115, 114, 383), (383, 114, 384), (114, 113, 384), (384, 113, 385), (113, 112, 385), (385, 112, 386), (112, 111, 386), (386, 111, 387), (111, 110, 387), (387, 110, 166), (110, 7, 166), (123, 165, 7), (122, 388, 123), (121, 389, 122), (120, 391, 121), (119, 394, 120), (118, 398, 119), (117, 403, 118), (123, 388, 165), (388, 164, 165), (122, 389, 388), (389, 390, 388), (388, 390, 164), (390, 163, 164), (121, 391, 389), (391, 392, 389), (389, 392, 390), (392, 393, 390), (390, 393, 163), (393, 162, 163), (120, 394, 391), (394, 395, 391), (391, 395, 392), (395, 396, 392), (392, 396, 393), (396, 397, 393), (393, 397, 162), (397, 161, 162), (119, 398, 394), (398, 399, 394), (394, 399, 395), (399, 400, 395), (395, 400, 396), (400, 401, 396), (396, 401, 397), (401, 402, 397), (397, 402, 161), (402, 160, 161), (118, 403, 398), (403, 404, 398), (398, 404, 399), (404, 405, 399), (399, 405, 400), (405, 406, 400), (400, 406, 401), (406, 407, 401), (401, 407, 402), (407, 408, 402), (402, 408, 160), (408, 159, 160), (117, 102, 403), (102, 101, 403), (403, 101, 404), (101, 100, 404), (404, 100, 405), (100, 99, 405), (405, 99, 406), (99, 98, 406), (406, 98, 407), (98, 97, 407), (407, 97, 408), (97, 96, 408), (408, 96, 159), (96, 6, 159), (109, 158, 6), (108, 409, 109), (107, 410, 108), (106, 412, 107), (105, 415, 106), (104, 419, 105), (103, 424, 104), (109, 409, 158), (409, 157, 158), (108, 410, 409), (410, 411, 409), (409, 411, 157), (411, 156, 157), (107, 412, 410), (412, 413, 410), (410, 413, 411), (413, 414, 411), (411, 414, 156), (414, 155, 156), (106, 415, 412), (415, 416, 412), (412, 416, 413), (416, 417, 413), (413, 417, 414), (417, 418, 414), (414, 418, 155), (418, 154, 155), (105, 419, 415), (419, 420, 415), (415, 420, 416), (420, 421, 416), (416, 421, 417), (421, 841, 417), (417, 841, 418), (841, 842, 843, 844, 829, 830, 418), (418, 830, 154), (830, 153, 154), (104, 424, 419), (424, 425, 419), (419, 425, 420), (425, 426, 420), (420, 426, 421), (426, 832, 421), (421, 832, 831, 847, 846, 845, 841), (805, 804, 871, 872), (818, 817, 881, 867), (804, 803, 870, 871), (830, 848, 849, 850, 833, 834, 153), (834, 152, 153), (103, 88, 424), (88, 87, 424), (424, 87, 425), (87, 86, 425), (425, 86, 426), (86, 85, 426), (426, 85, 832), (85, 828, 835, 853, 852, 851, 832), (817, 816, 880, 881), (803, 83, 863, 870), (816, 815, 879, 880), (837, 82, 834, 854, 855, 856, 836), (834, 82, 152), (82, 10, 152), (138, 151, 9), (139, 429, 138), (140, 430, 139), (141, 432, 140), (142, 435, 141), (143, 439, 142), (144, 444, 143), (138, 429, 151), (429, 150, 151), (139, 430, 429), (430, 431, 429), (429, 431, 150), (431, 149, 150), (140, 432, 430), (432, 433, 430), (430, 433, 431), (433, 434, 431), (431, 434, 149), (434, 148, 149), (141, 435, 432), (435, 436, 432), (432, 436, 433), (436, 437, 433), (433, 437, 434), (437, 438, 434), (434, 438, 148), (438, 147, 148), (142, 439, 435), (439, 440, 435), (435, 440, 436), (440, 441, 436), (436, 441, 437), (441, 442, 437), (437, 442, 438), (442, 443, 438), (438, 443, 147), (443, 146, 147), (143, 444, 439), (444, 445, 439), (439, 445, 440), (445, 446, 440), (440, 446, 441), (446, 447, 441), (441, 447, 442), (447, 448, 442), (442, 448, 443), (448, 449, 443), (443, 449, 146), (449, 145, 146), (144, 81, 444), (81, 80, 444), (444, 80, 445), (80, 79, 445), (445, 79, 446), (79, 78, 446), (446, 78, 447), (78, 77, 447), (447, 77, 448), (77, 76, 448), (448, 76, 449), (76, 75, 449), (449, 75, 145), (75, 4, 145), (124, 137, 8), (125, 450, 124), (126, 451, 125), (127, 453, 126), (128, 456, 127), (129, 460, 128), (130, 465, 129), (124, 450, 137), (450, 136, 137), (125, 451, 450), (451, 452, 450), (450, 452, 136), (452, 135, 136), (126, 453, 451), (453, 454, 451), (451, 454, 452), (454, 455, 452), (452, 455, 135), (455, 134, 135), (127, 456, 453), (456, 457, 453), (453, 457, 454), (457, 458, 454), (454, 458, 455), (458, 459, 455), (455, 459, 134), (459, 133, 134), (128, 460, 456), (460, 461, 456), (456, 461, 457), (461, 462, 457), (457, 462, 458), (462, 463, 458), (458, 463, 459), (463, 464, 459), (459, 464, 133), (464, 132, 133), (129, 465, 460), (465, 466, 460), (460, 466, 461), (466, 467, 461), (461, 467, 462), (467, 468, 462), (462, 468, 463), (468, 469, 463), (463, 469, 464), (469, 470, 464), (464, 470, 132), (470, 131, 132), (130, 74, 465), (74, 73, 465), (465, 73, 466), (73, 72, 466), (466, 72, 467), (72, 71, 467), (467, 71, 468), (71, 70, 468), (468, 70, 469), (70, 69, 469), (469, 69, 470), (69, 68, 470), (470, 68, 131), (68, 3, 131), (110, 123, 7), (111, 471, 110), (112, 472, 111), (113, 474, 112), (114, 477, 113), (115, 481, 114), (116, 486, 115), (110, 471, 123), (471, 122, 123), (111, 472, 471), (472, 473, 471), (471, 473, 122), (473, 121, 122), (112, 474, 472), (474, 475, 472), (472, 475, 473), (475, 476, 473), (473, 476, 121), (476, 120, 121), (113, 477, 474), (477, 478, 474), (474, 478, 475), (478, 479, 475), (475, 479, 476), (479, 480, 476), (476, 480, 120), (480, 119, 120), (114, 481, 477), (481, 482, 477), (477, 482, 478), (482, 483, 478), (478, 483, 479), (483, 484, 479), (479, 484, 480), (484, 485, 480), (480, 485, 119), (485, 118, 119), (115, 486, 481), (486, 487, 481), (481, 487, 482), (487, 488, 482), (482, 488, 483), (488, 489, 483), (483, 489, 484), (489, 490, 484), (484, 490, 485), (490, 491, 485), (485, 491, 118), (491, 117, 118), (116, 60, 486), (60, 59, 486), (486, 59, 487), (59, 58, 487), (487, 58, 488), (58, 57, 488), (488, 57, 489), (57, 56, 489), (489, 56, 490), (56, 55, 490), (490, 55, 491), (55, 54, 491), (491, 54, 117), (54, 2, 117), (96, 109, 6), (97, 492, 96), (98, 493, 97), (99, 495, 98), (100, 498, 99), (101, 502, 100), (102, 507, 101), (96, 492, 109), (492, 108, 109), (97, 493, 492), (493, 494, 492), (492, 494, 108), (494, 107, 108), (98, 495, 493), (495, 496, 493), (493, 496, 494), (496, 497, 494), (494, 497, 107), (497, 106, 107), (99, 498, 495), (498, 499, 495), (495, 499, 496), (499, 500, 496), (496, 500, 497), (500, 501, 497), (497, 501, 106), (501, 105, 106), (100, 502, 498), (502, 503, 498), (498, 503, 499), (503, 504, 499), (499, 504, 500), (504, 505, 500), (500, 505, 501), (505, 506, 501), (501, 506, 105), (506, 104, 105), (101, 507, 502), (507, 508, 502), (502, 508, 503), (508, 509, 503), (503, 509, 504), (509, 510, 504), (504, 510, 505), (510, 511, 505), (505, 511, 506), (511, 512, 506), (506, 512, 104), (512, 103, 104), (102, 32, 507), (32, 31, 507), (507, 31, 508), (31, 30, 508), (508, 30, 509), (30, 29, 509), (509, 29, 510), (29, 28, 510), (510, 28, 511), (28, 27, 511), (511, 27, 512), (27, 26, 512), (512, 26, 103), (26, 1, 103), (82, 95, 10), (837, 513, 82), (828, 514, 837, 838, 839, 840, 827), (85, 516, 828), (86, 519, 85), (87, 523, 86), (88, 528, 87), (82, 513, 95), (513, 94, 95), (837, 514, 513), (514, 515, 513), (513, 515, 94), (515, 93, 94), (828, 516, 514), (516, 517, 514), (514, 517, 515), (517, 518, 515), (515, 518, 93), (518, 92, 93), (85, 519, 516), (519, 520, 516), (516, 520, 517), (520, 521, 517), (517, 521, 518), (521, 522, 518), (518, 522, 92), (522, 91, 92), (86, 523, 519), (523, 524, 519), (519, 524, 520), (524, 525, 520), (520, 525, 521), (525, 526, 521), (521, 526, 522), (526, 527, 522), (522, 527, 91), (527, 90, 91), (87, 528, 523), (528, 529, 523), (523, 529, 524), (529, 530, 524), (524, 530, 525), (530, 531, 525), (525, 531, 526), (531, 532, 526), (526, 532, 527), (532, 533, 527), (527, 533, 90), (533, 89, 90), (88, 39, 528), (39, 38, 528), (528, 38, 529), (38, 37, 529), (529, 37, 530), (37, 36, 530), (530, 36, 531), (36, 35, 531), (531, 35, 532), (35, 34, 532), (532, 34, 533), (34, 33, 533), (533, 33, 89), (33, 5, 89), (46, 81, 5), (45, 534, 46), (44, 535, 45), (43, 537, 44), (42, 540, 43), (41, 544, 42), (40, 549, 41), (46, 534, 81), (534, 80, 81), (45, 535, 534), (535, 536, 534), (534, 536, 80), (536, 79, 80), (44, 537, 535), (537, 538, 535), (535, 538, 536), (538, 539, 536), (536, 539, 79), (539, 78, 79), (43, 540, 537), (540, 541, 537), (537, 541, 538), (541, 542, 538), (538, 542, 539), (542, 543, 539), (539, 543, 78), (543, 77, 78), (42, 544, 540), (544, 545, 540), (540, 545, 541), (545, 546, 541), (541, 546, 542), (546, 547, 542), (542, 547, 543), (547, 548, 543), (543, 548, 77), (548, 76, 77), (41, 549, 544), (549, 550, 544), (544, 550, 545), (550, 551, 545), (545, 551, 546), (551, 552, 546), (546, 552, 547), (552, 553, 547), (547, 553, 548), (553, 554, 548), (548, 554, 76), (554, 75, 76), (40, 67, 549), (67, 66, 549), (549, 66, 550), (66, 65, 550), (550, 65, 551), (65, 64, 551), (551, 64, 552), (64, 63, 552), (552, 63, 553), (63, 62, 553), (553, 62, 554), (62, 61, 554), (554, 61, 75), (61, 4, 75), (61, 74, 4), (62, 555, 61), (63, 556, 62), (64, 558, 63), (65, 561, 64), (66, 565, 65), (67, 570, 66), (61, 555, 74), (555, 73, 74), (62, 556, 555), (556, 557, 555), (555, 557, 73), (557, 72, 73), (63, 558, 556), (558, 559, 556), (556, 559, 557), (559, 560, 557), (557, 560, 72), (560, 71, 72), (64, 561, 558), (561, 562, 558), (558, 562, 559), (562, 563, 559), (559, 563, 560), (563, 564, 560), (560, 564, 71), (564, 70, 71), (65, 565, 561), (565, 566, 561), (561, 566, 562), (566, 567, 562), (562, 567, 563), (567, 568, 563), (563, 568, 564), (568, 569, 564), (564, 569, 70), (569, 69, 70), (66, 570, 565), (570, 571, 565), (565, 571, 566), (571, 572, 566), (566, 572, 567), (572, 573, 567), (567, 573, 568), (573, 574, 568), (568, 574, 569), (574, 575, 569), (569, 575, 69), (575, 68, 69), (67, 53, 570), (53, 52, 570), (570, 52, 571), (52, 51, 571), (571, 51, 572), (51, 50, 572), (572, 50, 573), (50, 49, 573), (573, 49, 574), (49, 48, 574), (574, 48, 575), (48, 47, 575), (575, 47, 68), (47, 3, 68), (47, 60, 3), (48, 576, 47), (49, 577, 48), (50, 579, 49), (51, 582, 50), (52, 586, 51), (53, 591, 52), (47, 576, 60), (576, 59, 60), (48, 577, 576), (577, 578, 576), (576, 578, 59), (578, 58, 59), (49, 579, 577), (579, 580, 577), (577, 580, 578), (580, 581, 578), (578, 581, 58), (581, 57, 58), (50, 582, 579), (582, 583, 579), (579, 583, 580), (583, 584, 580), (580, 584, 581), (584, 585, 581), (581, 585, 57), (585, 56, 57), (51, 586, 582), (586, 587, 582), (582, 587, 583), (587, 588, 583), (583, 588, 584), (588, 589, 584), (584, 589, 585), (589, 590, 585), (585, 590, 56), (590, 55, 56), (52, 591, 586), (591, 592, 586), (586, 592, 587), (592, 593, 587), (587, 593, 588), (593, 594, 588), (588, 594, 589), (594, 595, 589), (589, 595, 590), (595, 596, 590), (590, 596, 55), (596, 54, 55), (53, 18, 591), (18, 17, 591), (591, 17, 592), (17, 16, 592), (592, 16, 593), (16, 15, 593), (593, 15, 594), (15, 14, 594), (594, 14, 595), (14, 13, 595), (595, 13, 596), (13, 12, 596), (596, 12, 54), (12, 2, 54), (33, 46, 5), (34, 597, 33), (35, 598, 34), (36, 600, 35), (37, 603, 36), (38, 607, 37), (39, 612, 38), (33, 597, 46), (597, 45, 46), (34, 598, 597), (598, 599, 597), (597, 599, 45), (599, 44, 45), (35, 600, 598), (600, 601, 598), (598, 601, 599), (601, 602, 599), (599, 602, 44), (602, 43, 44), (36, 603, 600), (603, 604, 600), (600, 604, 601), (604, 605, 601), (601, 605, 602), (605, 606, 602), (602, 606, 43), (606, 42, 43), (37, 607, 603), (607, 608, 603), (603, 608, 604), (608, 609, 604), (604, 609, 605), (609, 610, 605), (605, 610, 606), (610, 611, 606), (606, 611, 42), (611, 41, 42), (38, 612, 607), (612, 613, 607), (607, 613, 608), (613, 614, 608), (608, 614, 609), (614, 615, 609), (609, 615, 610), (615, 616, 610), (610, 616, 611), (616, 617, 611), (611, 617, 41), (617, 40, 41), (39, 25, 612), (25, 24, 612), (612, 24, 613), (24, 23, 613), (613, 23, 614), (23, 22, 614), (614, 22, 615), (22, 21, 615), (615, 21, 616), (21, 20, 616), (616, 20, 617), (20, 19, 617), (617, 19, 40), (19, 0, 40), (12, 32, 2), (13, 618, 12), (14, 619, 13), (15, 621, 14), (16, 624, 15), (17, 628, 16), (18, 633, 17), (12, 618, 32), (618, 31, 32), (13, 619, 618), (619, 620, 618), (618, 620, 31), (620, 30, 31), (14, 621, 619), (621, 622, 619), (619, 622, 620), (622, 623, 620), (620, 623, 30), (623, 29, 30), (15, 624, 621), (624, 625, 621), (621, 625, 622), (625, 626, 622), (622, 626, 623), (626, 627, 623), (623, 627, 29), (627, 28, 29), (16, 628, 624), (628, 629, 624), (624, 629, 625), (629, 630, 625), (625, 630, 626), (630, 631, 626), (626, 631, 627), (631, 632, 627), (627, 632, 28), (632, 27, 28), (17, 633, 628), (633, 634, 628), (628, 634, 629), (634, 635, 629), (629, 635, 630), (635, 636, 630), (630, 636, 631), (636, 637, 631), (631, 637, 632), (637, 638, 632), (632, 638, 27), (638, 26, 27), (18, 19, 633), (19, 20, 633), (633, 20, 634), (20, 21, 634), (634, 21, 635), (21, 22, 635), (635, 22, 636), (22, 23, 636), (636, 23, 637), (23, 24, 637), (637, 24, 638), (24, 25, 638), (638, 25, 26), (25, 1, 26), (308, 675, 676, 663, 309, 640, 639), (316, 665, 678, 677, 315, 641, 642), (311, 667, 680, 679, 308, 639, 643), (309, 681, 682, 669, 644, 312, 640), (315, 671, 684, 683, 311, 643, 641), (644, 685, 686, 673, 316, 642, 312), (647, 664, 309, 663), (666, 650, 665, 316), (668, 653, 667, 311), (656, 670, 644, 669), (672, 659, 671, 315), (662, 666, 316, 673), (674, 645, 675, 308), (645, 646, 676, 675), (646, 647, 663, 676), (648, 672, 315, 677), (649, 648, 677, 678), (650, 649, 678, 665), (651, 674, 308, 679), (652, 651, 679, 680), (653, 652, 680, 667), (664, 654, 681, 309), (654, 655, 682, 681), (655, 656, 669, 682), (657, 668, 311, 683), (658, 657, 683, 684), (659, 658, 684, 671), (670, 660, 685, 644), (660, 661, 686, 685), (661, 662, 673, 686), (687, 688, 690, 704, 705, 696), (690, 688, 691, 694, 701, 700), (688, 689, 697, 707, 706, 691), (687, 708, 709, 698, 692, 688), (692, 702, 703, 695, 693, 688), (688, 693, 699, 711, 710, 689), (650, 666, 693, 695), (655, 654, 706, 707), (672, 648, 702, 692), (653, 668, 687, 696), (656, 655, 707, 697), (648, 649, 703, 702), (670, 656, 697, 689), (668, 657, 708, 687), (649, 650, 695, 703), (659, 672, 692, 698), (657, 658, 709, 708), (674, 651, 704, 690), (666, 662, 699, 693), (658, 659, 698, 709), (651, 652, 705, 704), (645, 674, 690, 700), (660, 670, 689, 710), (652, 653, 696, 705), (771, 770, 742, 743), (760, 765, 736, 730), (776, 751, 734, 310), (758, 771, 743, 744), (765, 766, 737, 736), (777, 752, 751, 776), (764, 772, 745, 735), (766, 754, 738, 737), (763, 753, 752, 777), (772, 773, 746, 745), (768, 197, 731, 739), (773, 759, 747, 746), (769, 768, 739, 740), (774, 748, 731, 197), (754, 755, 733, 738), (756, 769, 740, 741), (755, 758, 744, 733), (224, 756, 741, 732), (775, 749, 748, 774), (764, 735, 753, 763), (770, 224, 732, 742), (310, 734, 750, 761), (761, 750, 749, 775), (759, 760, 730, 747), (227, 714, 754, 755), (717, 757, 224, 756), (720, 227, 755, 758), (196, 723, 759, 760), (762, 726, 761, 310), (313, 729, 763, 764), (712, 196, 760, 765), (713, 712, 765, 766), (714, 713, 766, 754), (767, 715, 768, 197), (715, 716, 769, 768), (716, 717, 756, 769), (757, 718, 770, 224), (718, 719, 771, 770), (719, 720, 758, 771), (721, 313, 764, 772), (722, 721, 772, 773), (723, 722, 773, 759), (724, 767, 197, 774), (725, 724, 774, 775), (726, 725, 775, 761), (727, 762, 310, 776), (728, 727, 776, 777), (729, 728, 777, 763), (779, 781, 786, 794, 793, 780), (778, 791, 792, 785, 782, 779), (779, 782, 787, 796, 795, 781), (783, 779, 780, 799, 800, 789), (783, 801, 802, 790, 784, 779), (784, 797, 798, 788, 778, 779), (712, 713, 792, 791), (727, 728, 802, 801), (714, 227, 782, 785), (313, 721, 797, 784), (713, 714, 785, 792), (728, 729, 790, 802), (757, 717, 786, 781), (721, 722, 798, 797), (715, 767, 780, 793), (227, 720, 787, 782), (722, 723, 788, 798), (716, 715, 793, 794), (723, 196, 778, 788), (767, 724, 799, 780), (717, 716, 794, 786), (726, 762, 783, 789), (724, 725, 800, 799), (718, 757, 781, 795), (806, 84, 828, 827), (810, 423, 830, 829), (427, 814, 831, 832), (818, 428, 834, 833), (84, 822, 835, 828), (826, 83, 837, 836), (83, 803, 838, 837), (803, 804, 839, 838), (804, 805, 840, 839), (805, 806, 827, 840), (422, 807, 842, 841), (807, 808, 843, 842), (808, 809, 844, 843), (809, 810, 829, 844), (811, 422, 841, 845), (812, 811, 845, 846), (813, 812, 846, 847), (814, 813, 847, 831), (423, 815, 848, 830), (815, 816, 849, 848), (816, 817, 850, 849), (817, 818, 833, 850), (819, 427, 832, 851), (820, 819, 851, 852), (821, 820, 852, 853), (822, 821, 853, 835), (428, 823, 854, 834), (823, 824, 855, 854), (824, 825, 856, 855), (825, 826, 836, 856), (857, 858, 860, 876, 877, 878, 866), (860, 858, 861, 865, 875, 874, 873), (858, 859, 867, 881, 880, 879, 861), (857, 882, 883, 884, 868, 862, 858), (862, 864, 872, 871, 870, 863, 858), (858, 863, 869, 887, 886, 885, 859), (427, 819, 882, 857), (806, 805, 872, 864), (819, 820, 883, 882), (807, 422, 860, 873), (820, 821, 884, 883), (808, 807, 873, 874), (821, 822, 868, 884), (809, 808, 874, 875), (823, 428, 859, 885), (810, 809, 875, 865), (84, 806, 864, 862), (824, 823, 885, 886), (422, 811, 876, 860), (423, 810, 865, 861), (825, 824, 886, 887), (811, 812, 877, 876), (814, 427, 857, 866), (826, 825, 887, 869), (812, 813, 878, 877), (428, 818, 867, 859), (813, 814, 866, 878), (822, 84, 862, 868), (815, 423, 861, 879), (83, 826, 869, 863)])
me_icosphere_001.polygons.foreach_set('use_smooth', [True] * 1466)
me_icosphere_001.materials.append(mat_bowling_ball)
me_icosphere_001.use_remesh_preserve_volume = False
me_icosphere_001.use_remesh_preserve_attributes = False
me_icosphere_001.use_mirror_vertex_groups = False
me_icosphere_001.update()

# ---- objects
ob_icosphere = bpy.data.objects.new('Icosphere', me_icosphere_001)
ob_lamp = bpy.data.objects.new('Lamp', light_lamp)
ob_camera = bpy.data.objects.new('Camera', cam_camera)

# ---- transforms, parenting, visibility, modifiers, constraints
ob_icosphere.location = (0.0, 0.0, 0.0)
ob_icosphere.scale = (2.6, 2.6, 2.6)
ob_icosphere.lineart.crease_threshold = 0.0
_m = ob_icosphere.modifiers.new('Decimate', 'DECIMATE')
_m.decimate_type = 'UNSUBDIV'
ob_lamp.location = (4.076, 1.005, 5.904)
ob_lamp.rotation_euler = (0.6503, 0.05522, 1.866)
ob_lamp.lock_rotations_4d = False
ob_lamp.empty_display_type = 'ARROWS'
ob_lamp.color = (0.0, 0.0, 0.0, 0.0)
ob_lamp.lineart.crease_threshold = 0.0
ob_camera.location = (7.481, -6.508, 5.344)
ob_camera.rotation_euler = (1.109, 0.0, 0.8149)
ob_camera.lock_rotations_4d = False
ob_camera.empty_display_type = 'ARROWS'
ob_camera.color = (0.0, 0.0, 0.0, 0.0)
ob_camera.display_type = 'WIRE'
ob_camera.lineart.crease_threshold = 0.0

# ---- collection membership
col_collection_1.objects.link(ob_icosphere)
col_collection_1.objects.link(ob_lamp)
col_collection_1.objects.link(ob_camera)

# ---- scene / render settings (as saved in the file)
scene.camera = ob_camera
scene.frame_start = 1; scene.frame_end = 250; scene.frame_set(1)
scene.render.engine = 'BLENDER_EEVEE_NEXT'
scene.render.resolution_percentage = 50
scene.render.dither_intensity = 0.0
scene.cycles.use_denoising = False
scene.cycles.samples = 128
scene.cycles.sampling_pattern = 'TABULATED_SOBOL'
scene.cycles.light_sampling_threshold = 0.0
scene.cycles.use_adaptive_sampling = False
scene.cycles.use_light_tree = False
scene.cycles.blur_glossy = 0.0
scene.cycles.sample_clamp_indirect = 0.0
scene.view_settings.view_transform = 'Standard'
bpy.context.view_layer.update()
